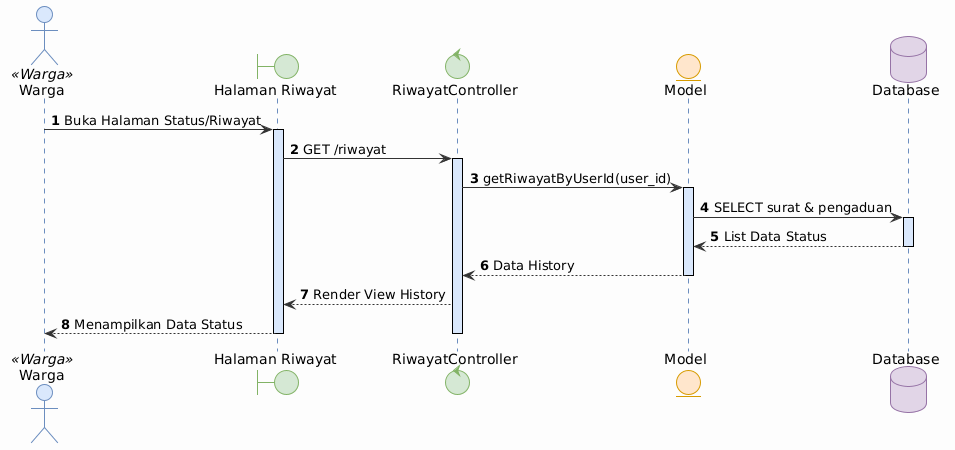

The diagram above was rendered by PlantUML. Its source (embedded in the PNG):
@startuml
!theme plain
skinparam backgroundColor #FDFDFD
skinparam defaultFontName Arial
autonumber

skinparam sequence {
  ArrowColor #333333
  LifeLineBorderColor #6C8EBF
  LifeLineBackgroundColor #DAE8FC
  ParticipantPadding 40
  BoxPadding 40
}
skinparam actor {
  BackgroundColor<<Warga>> #DAE8FC
  BorderColor<<Warga>> #6C8EBF
  BackgroundColor<<Admin>> #F8CECC
  BorderColor<<Admin>> #B85450
}
skinparam boundary {
  BackgroundColor #D5E8D4
  BorderColor #82B366
}
skinparam control {
  BackgroundColor #D5E8D4
  BorderColor #82B366
}
skinparam entity {
  BackgroundColor #FFE6CC
  BorderColor #D79B00
}
skinparam database {
  BackgroundColor #E1D5E7
  BorderColor #9673A6
}

actor "Warga" as Warga <<Warga>>
boundary "Halaman Riwayat" as View
control "RiwayatController" as Controller
entity "Model" as Model
database "Database" as DB

Warga -> View : Buka Halaman Status/Riwayat
activate View
View -> Controller : GET /riwayat
activate Controller

Controller -> Model : getRiwayatByUserId(user_id)
activate Model
Model -> DB : SELECT surat & pengaduan
activate DB
DB --> Model : List Data Status
deactivate DB
Model --> Controller : Data History
deactivate Model

Controller --> View : Render View History
View --> Warga : Menampilkan Data Status
deactivate Controller
deactivate View
@enduml